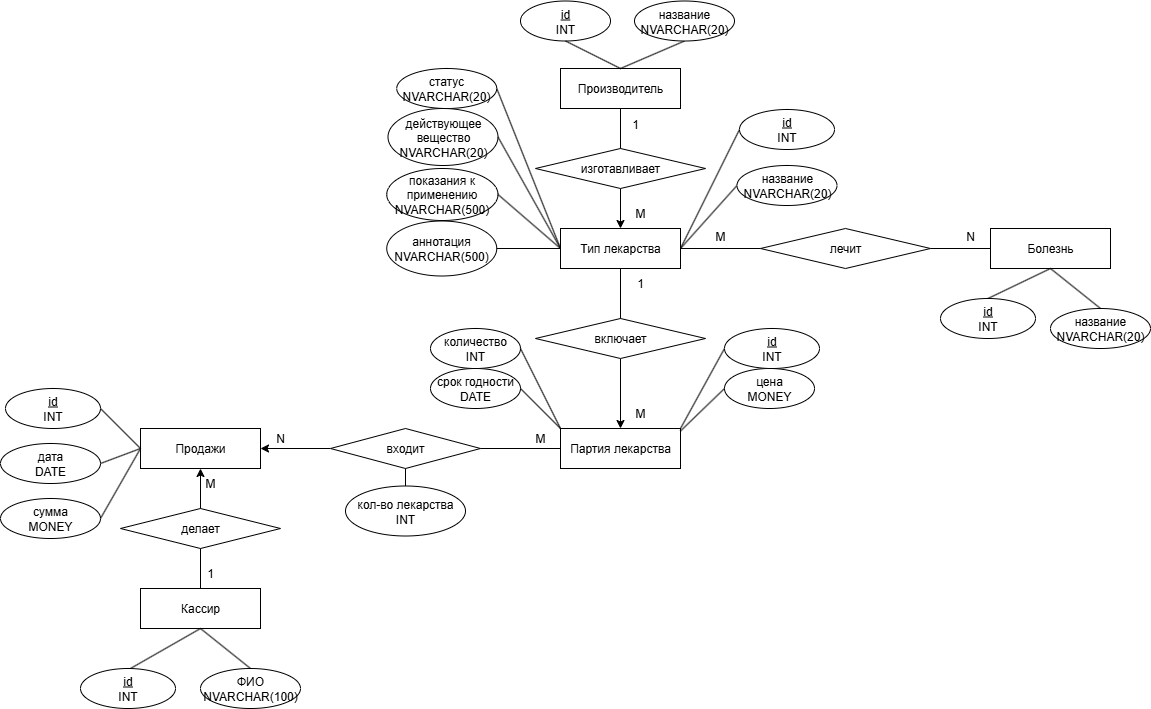

The diagram above was exported from draw.io. Its source (the exported page's mxGraphModel, read from the mxfile embedded in the PNG):
<mxGraphModel dx="2253" dy="3168" grid="1" gridSize="10" guides="1" tooltips="1" connect="1" arrows="0" fold="1" page="1" pageScale="1" pageWidth="827" pageHeight="1169" math="0" shadow="0">
  <root>
    <mxCell id="0" />
    <mxCell id="1" parent="0" />
    <mxCell id="TcIabhLaEBdGBDSgwiZw-1" value="Производитель" style="rounded=0;whiteSpace=wrap;html=1;" parent="1" vertex="1">
      <mxGeometry x="80" y="-1240" width="120" height="40" as="geometry" />
    </mxCell>
    <mxCell id="TcIabhLaEBdGBDSgwiZw-2" value="&lt;u&gt;id&lt;/u&gt;&lt;br&gt;INT" style="ellipse;whiteSpace=wrap;html=1;" parent="1" vertex="1">
      <mxGeometry x="40" y="-1307.5" width="90" height="40" as="geometry" />
    </mxCell>
    <mxCell id="TcIabhLaEBdGBDSgwiZw-4" value="" style="endArrow=none;html=1;rounded=0;entryX=0.5;entryY=1;entryDx=0;entryDy=0;exitX=0.5;exitY=0;exitDx=0;exitDy=0;" parent="1" source="TcIabhLaEBdGBDSgwiZw-1" target="TcIabhLaEBdGBDSgwiZw-2" edge="1">
      <mxGeometry width="50" height="50" relative="1" as="geometry">
        <mxPoint x="110" y="-1040" as="sourcePoint" />
        <mxPoint x="80" y="-1080" as="targetPoint" />
      </mxGeometry>
    </mxCell>
    <mxCell id="TcIabhLaEBdGBDSgwiZw-5" value="" style="endArrow=none;html=1;rounded=0;entryX=0.5;entryY=1;entryDx=0;entryDy=0;exitX=0.5;exitY=0;exitDx=0;exitDy=0;" parent="1" source="TcIabhLaEBdGBDSgwiZw-1" target="GtPfbymCVC_WUGPd4N3q-2" edge="1">
      <mxGeometry width="50" height="50" relative="1" as="geometry">
        <mxPoint x="180" y="-1040" as="sourcePoint" />
        <mxPoint x="195" y="-1267.5" as="targetPoint" />
      </mxGeometry>
    </mxCell>
    <mxCell id="TcIabhLaEBdGBDSgwiZw-17" value="" style="edgeStyle=orthogonalEdgeStyle;rounded=0;orthogonalLoop=1;jettySize=auto;html=1;entryX=0.5;entryY=0;entryDx=0;entryDy=0;" parent="1" source="TcIabhLaEBdGBDSgwiZw-6" target="3Ii9JQt23Fs2WTA4O8aL-1" edge="1">
      <mxGeometry relative="1" as="geometry" />
    </mxCell>
    <mxCell id="TcIabhLaEBdGBDSgwiZw-6" value="изготавливает" style="rhombus;whiteSpace=wrap;html=1;" parent="1" vertex="1">
      <mxGeometry x="55" y="-1160" width="170" height="40" as="geometry" />
    </mxCell>
    <mxCell id="TcIabhLaEBdGBDSgwiZw-7" value="Партия лекарства" style="rounded=0;whiteSpace=wrap;html=1;" parent="1" vertex="1">
      <mxGeometry x="80" y="-880" width="120" height="40" as="geometry" />
    </mxCell>
    <mxCell id="TcIabhLaEBdGBDSgwiZw-10" value="лечит" style="rhombus;whiteSpace=wrap;html=1;" parent="1" vertex="1">
      <mxGeometry x="280" y="-1080" width="170" height="40" as="geometry" />
    </mxCell>
    <mxCell id="TcIabhLaEBdGBDSgwiZw-12" value="Болезнь" style="rounded=0;whiteSpace=wrap;html=1;" parent="1" vertex="1">
      <mxGeometry x="510" y="-1080" width="120" height="40" as="geometry" />
    </mxCell>
    <mxCell id="TcIabhLaEBdGBDSgwiZw-21" value="" style="edgeStyle=orthogonalEdgeStyle;rounded=0;orthogonalLoop=1;jettySize=auto;html=1;" parent="1" source="TcIabhLaEBdGBDSgwiZw-13" target="TcIabhLaEBdGBDSgwiZw-14" edge="1">
      <mxGeometry relative="1" as="geometry" />
    </mxCell>
    <mxCell id="TcIabhLaEBdGBDSgwiZw-13" value="входит" style="rhombus;whiteSpace=wrap;html=1;" parent="1" vertex="1">
      <mxGeometry x="-150" y="-880" width="150" height="40" as="geometry" />
    </mxCell>
    <mxCell id="TcIabhLaEBdGBDSgwiZw-14" value="Продажи" style="rounded=0;whiteSpace=wrap;html=1;" parent="1" vertex="1">
      <mxGeometry x="-340" y="-880" width="120" height="40" as="geometry" />
    </mxCell>
    <mxCell id="TcIabhLaEBdGBDSgwiZw-22" value="" style="endArrow=none;html=1;rounded=0;entryX=0;entryY=0.5;entryDx=0;entryDy=0;exitX=1;exitY=0.5;exitDx=0;exitDy=0;" parent="1" source="TcIabhLaEBdGBDSgwiZw-13" target="TcIabhLaEBdGBDSgwiZw-7" edge="1">
      <mxGeometry width="50" height="50" relative="1" as="geometry">
        <mxPoint x="39.98000000000002" y="-860" as="sourcePoint" />
        <mxPoint x="110.01999999999998" y="-858" as="targetPoint" />
      </mxGeometry>
    </mxCell>
    <mxCell id="TcIabhLaEBdGBDSgwiZw-23" value="" style="endArrow=none;html=1;rounded=0;entryX=0.5;entryY=1;entryDx=0;entryDy=0;exitX=0.5;exitY=0;exitDx=0;exitDy=0;" parent="1" source="TcIabhLaEBdGBDSgwiZw-6" target="TcIabhLaEBdGBDSgwiZw-1" edge="1">
      <mxGeometry width="50" height="50" relative="1" as="geometry">
        <mxPoint x="140" y="-990" as="sourcePoint" />
        <mxPoint x="140" y="-1010" as="targetPoint" />
      </mxGeometry>
    </mxCell>
    <mxCell id="TcIabhLaEBdGBDSgwiZw-31" value="" style="edgeStyle=orthogonalEdgeStyle;rounded=0;orthogonalLoop=1;jettySize=auto;html=1;" parent="1" source="TcIabhLaEBdGBDSgwiZw-24" target="TcIabhLaEBdGBDSgwiZw-14" edge="1">
      <mxGeometry relative="1" as="geometry" />
    </mxCell>
    <mxCell id="TcIabhLaEBdGBDSgwiZw-24" value="делает" style="rhombus;whiteSpace=wrap;html=1;" parent="1" vertex="1">
      <mxGeometry x="-360" y="-800" width="160" height="40" as="geometry" />
    </mxCell>
    <mxCell id="TcIabhLaEBdGBDSgwiZw-25" value="Кассир" style="rounded=0;whiteSpace=wrap;html=1;" parent="1" vertex="1">
      <mxGeometry x="-340" y="-720" width="120" height="40" as="geometry" />
    </mxCell>
    <mxCell id="TcIabhLaEBdGBDSgwiZw-38" value="" style="endArrow=none;html=1;rounded=0;exitX=0;exitY=0.5;exitDx=0;exitDy=0;entryX=1;entryY=0.5;entryDx=0;entryDy=0;" parent="1" source="TcIabhLaEBdGBDSgwiZw-10" target="3Ii9JQt23Fs2WTA4O8aL-1" edge="1">
      <mxGeometry width="50" height="50" relative="1" as="geometry">
        <mxPoint x="90" y="-790" as="sourcePoint" />
        <mxPoint x="400" y="-910" as="targetPoint" />
      </mxGeometry>
    </mxCell>
    <mxCell id="TcIabhLaEBdGBDSgwiZw-42" value="" style="endArrow=none;html=1;rounded=0;entryX=0.5;entryY=1;entryDx=0;entryDy=0;exitX=0.5;exitY=0;exitDx=0;exitDy=0;" parent="1" source="TcIabhLaEBdGBDSgwiZw-25" target="TcIabhLaEBdGBDSgwiZw-24" edge="1">
      <mxGeometry width="50" height="50" relative="1" as="geometry">
        <mxPoint x="-220" y="-720" as="sourcePoint" />
        <mxPoint x="-170" y="-770" as="targetPoint" />
      </mxGeometry>
    </mxCell>
    <mxCell id="TcIabhLaEBdGBDSgwiZw-44" value="дата&lt;br&gt;DATE" style="ellipse;whiteSpace=wrap;html=1;" parent="1" vertex="1">
      <mxGeometry x="-480" y="-865" width="100" height="40" as="geometry" />
    </mxCell>
    <mxCell id="TcIabhLaEBdGBDSgwiZw-46" value="сумма&lt;br&gt;MONEY" style="ellipse;whiteSpace=wrap;html=1;" parent="1" vertex="1">
      <mxGeometry x="-480" y="-810" width="100" height="40" as="geometry" />
    </mxCell>
    <mxCell id="TcIabhLaEBdGBDSgwiZw-48" value="" style="endArrow=none;html=1;rounded=0;entryX=1;entryY=0.5;entryDx=0;entryDy=0;exitX=0;exitY=0.5;exitDx=0;exitDy=0;" parent="1" source="TcIabhLaEBdGBDSgwiZw-14" edge="1">
      <mxGeometry width="50" height="50" relative="1" as="geometry">
        <mxPoint x="-280" y="-880" as="sourcePoint" />
        <mxPoint x="-380" y="-900" as="targetPoint" />
      </mxGeometry>
    </mxCell>
    <mxCell id="TcIabhLaEBdGBDSgwiZw-50" value="" style="endArrow=none;html=1;rounded=0;entryX=1;entryY=0.5;entryDx=0;entryDy=0;exitX=0;exitY=0.5;exitDx=0;exitDy=0;" parent="1" source="TcIabhLaEBdGBDSgwiZw-14" target="TcIabhLaEBdGBDSgwiZw-44" edge="1">
      <mxGeometry width="50" height="50" relative="1" as="geometry">
        <mxPoint x="-210" y="-880" as="sourcePoint" />
        <mxPoint x="-160" y="-930" as="targetPoint" />
      </mxGeometry>
    </mxCell>
    <mxCell id="TcIabhLaEBdGBDSgwiZw-51" value="" style="endArrow=none;html=1;rounded=0;entryX=1;entryY=0.5;entryDx=0;entryDy=0;exitX=0;exitY=0.5;exitDx=0;exitDy=0;" parent="1" source="TcIabhLaEBdGBDSgwiZw-14" target="TcIabhLaEBdGBDSgwiZw-46" edge="1">
      <mxGeometry width="50" height="50" relative="1" as="geometry">
        <mxPoint x="-280" y="-880" as="sourcePoint" />
        <mxPoint x="-160" y="-930" as="targetPoint" />
        <Array as="points" />
      </mxGeometry>
    </mxCell>
    <mxCell id="TcIabhLaEBdGBDSgwiZw-55" value="ФИО&lt;br&gt;NVARCHAR(100)" style="ellipse;whiteSpace=wrap;html=1;fontStyle=0" parent="1" vertex="1">
      <mxGeometry x="-280" y="-640" width="100" height="40" as="geometry" />
    </mxCell>
    <mxCell id="TcIabhLaEBdGBDSgwiZw-57" value="" style="endArrow=none;html=1;rounded=0;exitX=0.5;exitY=0;exitDx=0;exitDy=0;entryX=0.5;entryY=1;entryDx=0;entryDy=0;" parent="1" target="TcIabhLaEBdGBDSgwiZw-25" edge="1">
      <mxGeometry width="50" height="50" relative="1" as="geometry">
        <mxPoint x="-350" y="-640" as="sourcePoint" />
        <mxPoint x="-210" y="-680" as="targetPoint" />
      </mxGeometry>
    </mxCell>
    <mxCell id="TcIabhLaEBdGBDSgwiZw-58" value="" style="endArrow=none;html=1;rounded=0;exitX=0.5;exitY=0;exitDx=0;exitDy=0;entryX=0.5;entryY=1;entryDx=0;entryDy=0;" parent="1" source="TcIabhLaEBdGBDSgwiZw-55" target="TcIabhLaEBdGBDSgwiZw-25" edge="1">
      <mxGeometry width="50" height="50" relative="1" as="geometry">
        <mxPoint x="-260" y="-630" as="sourcePoint" />
        <mxPoint x="-210" y="-680" as="targetPoint" />
      </mxGeometry>
    </mxCell>
    <mxCell id="TcIabhLaEBdGBDSgwiZw-72" value="статус&lt;br&gt;NVARCHAR(20)" style="ellipse;whiteSpace=wrap;html=1;fontStyle=0" parent="1" vertex="1">
      <mxGeometry x="-83.75" y="-1240" width="100" height="40" as="geometry" />
    </mxCell>
    <mxCell id="TcIabhLaEBdGBDSgwiZw-77" value="" style="endArrow=none;html=1;rounded=0;entryX=1;entryY=0.5;entryDx=0;entryDy=0;exitX=0;exitY=0.5;exitDx=0;exitDy=0;" parent="1" target="TcIabhLaEBdGBDSgwiZw-72" edge="1" source="3Ii9JQt23Fs2WTA4O8aL-1">
      <mxGeometry width="50" height="50" relative="1" as="geometry">
        <mxPoint x="200" y="-1060" as="sourcePoint" />
        <mxPoint x="515" y="-710" as="targetPoint" />
      </mxGeometry>
    </mxCell>
    <mxCell id="TcIabhLaEBdGBDSgwiZw-80" value="название&lt;br&gt;NVARCHAR(20)" style="ellipse;whiteSpace=wrap;html=1;fontStyle=0" parent="1" vertex="1">
      <mxGeometry x="570" y="-1000" width="100" height="40" as="geometry" />
    </mxCell>
    <mxCell id="TcIabhLaEBdGBDSgwiZw-82" value="" style="endArrow=none;html=1;rounded=0;exitX=0.5;exitY=0;exitDx=0;exitDy=0;entryX=0.5;entryY=1;entryDx=0;entryDy=0;" parent="1" source="3Ii9JQt23Fs2WTA4O8aL-26" target="TcIabhLaEBdGBDSgwiZw-12" edge="1">
      <mxGeometry width="50" height="50" relative="1" as="geometry">
        <mxPoint x="75" y="-640" as="sourcePoint" />
        <mxPoint x="140" y="-680" as="targetPoint" />
      </mxGeometry>
    </mxCell>
    <mxCell id="TcIabhLaEBdGBDSgwiZw-83" value="" style="endArrow=none;html=1;rounded=0;exitX=0.5;exitY=0;exitDx=0;exitDy=0;entryX=0.5;entryY=1;entryDx=0;entryDy=0;" parent="1" source="TcIabhLaEBdGBDSgwiZw-80" target="TcIabhLaEBdGBDSgwiZw-12" edge="1">
      <mxGeometry width="50" height="50" relative="1" as="geometry">
        <mxPoint x="90" y="-630" as="sourcePoint" />
        <mxPoint x="140" y="-680" as="targetPoint" />
      </mxGeometry>
    </mxCell>
    <mxCell id="TcIabhLaEBdGBDSgwiZw-88" value="аннотация&lt;br&gt;NVARCHAR(500)" style="ellipse;whiteSpace=wrap;html=1;fontStyle=0" parent="1" vertex="1">
      <mxGeometry x="-93.75" y="-1087.5" width="110" height="55" as="geometry" />
    </mxCell>
    <mxCell id="TcIabhLaEBdGBDSgwiZw-93" value="" style="endArrow=none;html=1;rounded=0;entryX=0;entryY=0.5;entryDx=0;entryDy=0;exitX=1;exitY=0.5;exitDx=0;exitDy=0;" parent="1" source="3Ii9JQt23Fs2WTA4O8aL-1" target="3Ii9JQt23Fs2WTA4O8aL-19" edge="1">
      <mxGeometry width="50" height="50" relative="1" as="geometry">
        <mxPoint x="200" y="-880" as="sourcePoint" />
        <mxPoint x="245" y="-1160" as="targetPoint" />
      </mxGeometry>
    </mxCell>
    <mxCell id="TcIabhLaEBdGBDSgwiZw-94" value="" style="endArrow=none;html=1;rounded=0;entryX=0;entryY=0.5;entryDx=0;entryDy=0;exitX=1;exitY=0.5;exitDx=0;exitDy=0;" parent="1" source="3Ii9JQt23Fs2WTA4O8aL-1" target="GtPfbymCVC_WUGPd4N3q-3" edge="1">
      <mxGeometry width="50" height="50" relative="1" as="geometry">
        <mxPoint x="200" y="-880" as="sourcePoint" />
        <mxPoint x="245" y="-1149" as="targetPoint" />
      </mxGeometry>
    </mxCell>
    <mxCell id="TcIabhLaEBdGBDSgwiZw-95" value="" style="endArrow=none;html=1;rounded=0;entryX=1;entryY=0.5;entryDx=0;entryDy=0;exitX=0;exitY=0.5;exitDx=0;exitDy=0;" parent="1" source="3Ii9JQt23Fs2WTA4O8aL-1" target="TcIabhLaEBdGBDSgwiZw-88" edge="1">
      <mxGeometry width="50" height="50" relative="1" as="geometry">
        <mxPoint x="200" y="-880" as="sourcePoint" />
        <mxPoint x="250" y="-930" as="targetPoint" />
      </mxGeometry>
    </mxCell>
    <mxCell id="TcIabhLaEBdGBDSgwiZw-97" value="действующее вещество&lt;br&gt;NVARCHAR(20)" style="ellipse;whiteSpace=wrap;html=1;" parent="1" vertex="1">
      <mxGeometry x="-92.5" y="-1200" width="110" height="57" as="geometry" />
    </mxCell>
    <mxCell id="TcIabhLaEBdGBDSgwiZw-99" value="цена&lt;br&gt;MONEY" style="ellipse;whiteSpace=wrap;html=1;" parent="1" vertex="1">
      <mxGeometry x="244" y="-940" width="90" height="40" as="geometry" />
    </mxCell>
    <mxCell id="TcIabhLaEBdGBDSgwiZw-102" value="срок годности&lt;br&gt;DATE" style="ellipse;whiteSpace=wrap;html=1;" parent="1" vertex="1">
      <mxGeometry x="-50" y="-940" width="90" height="40" as="geometry" />
    </mxCell>
    <mxCell id="TcIabhLaEBdGBDSgwiZw-106" value="показания к применению&lt;br&gt;NVARCHAR(500)" style="ellipse;whiteSpace=wrap;html=1;" parent="1" vertex="1">
      <mxGeometry x="-93.75" y="-1140" width="111.25" height="52" as="geometry" />
    </mxCell>
    <mxCell id="TcIabhLaEBdGBDSgwiZw-108" value="" style="endArrow=none;html=1;rounded=0;entryX=1;entryY=0.5;entryDx=0;entryDy=0;exitX=0;exitY=0.5;exitDx=0;exitDy=0;" parent="1" source="3Ii9JQt23Fs2WTA4O8aL-1" target="TcIabhLaEBdGBDSgwiZw-97" edge="1">
      <mxGeometry width="50" height="50" relative="1" as="geometry">
        <mxPoint x="80" y="-880" as="sourcePoint" />
        <mxPoint x="130" y="-930" as="targetPoint" />
      </mxGeometry>
    </mxCell>
    <mxCell id="TcIabhLaEBdGBDSgwiZw-110" value="" style="endArrow=none;html=1;rounded=0;entryX=0;entryY=0.5;entryDx=0;entryDy=0;exitX=0;exitY=0.25;exitDx=0;exitDy=0;" parent="1" target="TcIabhLaEBdGBDSgwiZw-99" edge="1">
      <mxGeometry width="50" height="50" relative="1" as="geometry">
        <mxPoint x="200" y="-877.5" as="sourcePoint" />
        <mxPoint x="130" y="-930" as="targetPoint" />
      </mxGeometry>
    </mxCell>
    <mxCell id="TcIabhLaEBdGBDSgwiZw-111" value="" style="endArrow=none;html=1;rounded=0;entryX=1;entryY=0.5;entryDx=0;entryDy=0;exitX=0;exitY=0;exitDx=0;exitDy=0;" parent="1" source="TcIabhLaEBdGBDSgwiZw-7" target="TcIabhLaEBdGBDSgwiZw-102" edge="1">
      <mxGeometry width="50" height="50" relative="1" as="geometry">
        <mxPoint x="80" y="-880" as="sourcePoint" />
        <mxPoint x="43" y="-970" as="targetPoint" />
      </mxGeometry>
    </mxCell>
    <mxCell id="TcIabhLaEBdGBDSgwiZw-112" value="" style="endArrow=none;html=1;rounded=0;entryX=1;entryY=0.5;entryDx=0;entryDy=0;exitX=0;exitY=0.5;exitDx=0;exitDy=0;" parent="1" source="3Ii9JQt23Fs2WTA4O8aL-1" target="TcIabhLaEBdGBDSgwiZw-106" edge="1">
      <mxGeometry width="50" height="50" relative="1" as="geometry">
        <mxPoint x="80" y="-880" as="sourcePoint" />
        <mxPoint x="130" y="-930" as="targetPoint" />
      </mxGeometry>
    </mxCell>
    <mxCell id="TcIabhLaEBdGBDSgwiZw-120" value="кол-во лекарства&lt;br&gt;INT" style="ellipse;whiteSpace=wrap;html=1;fontStyle=0" parent="1" vertex="1">
      <mxGeometry x="-135" y="-822.5" width="120" height="50" as="geometry" />
    </mxCell>
    <mxCell id="TcIabhLaEBdGBDSgwiZw-123" value="" style="endArrow=none;html=1;rounded=0;exitX=0.5;exitY=0;exitDx=0;exitDy=0;entryX=0.5;entryY=1;entryDx=0;entryDy=0;" parent="1" source="TcIabhLaEBdGBDSgwiZw-120" target="TcIabhLaEBdGBDSgwiZw-13" edge="1">
      <mxGeometry width="50" height="50" relative="1" as="geometry">
        <mxPoint x="-390" y="-810" as="sourcePoint" />
        <mxPoint x="-340" y="-860" as="targetPoint" />
      </mxGeometry>
    </mxCell>
    <mxCell id="TcIabhLaEBdGBDSgwiZw-126" value="1" style="text;strokeColor=none;align=center;fillColor=none;html=1;verticalAlign=middle;whiteSpace=wrap;rounded=0;" parent="1" vertex="1">
      <mxGeometry x="125" y="-1199" width="60" height="30" as="geometry" />
    </mxCell>
    <mxCell id="TcIabhLaEBdGBDSgwiZw-127" value="M" style="text;strokeColor=none;align=center;fillColor=none;html=1;verticalAlign=middle;whiteSpace=wrap;rounded=0;" parent="1" vertex="1">
      <mxGeometry x="130" y="-1110" width="60" height="30" as="geometry" />
    </mxCell>
    <mxCell id="TcIabhLaEBdGBDSgwiZw-132" value="M" style="text;strokeColor=none;align=center;fillColor=none;html=1;verticalAlign=middle;whiteSpace=wrap;rounded=0;" parent="1" vertex="1">
      <mxGeometry x="30" y="-885" width="60" height="30" as="geometry" />
    </mxCell>
    <mxCell id="TcIabhLaEBdGBDSgwiZw-133" value="N" style="text;strokeColor=none;align=center;fillColor=none;html=1;verticalAlign=middle;whiteSpace=wrap;rounded=0;" parent="1" vertex="1">
      <mxGeometry x="-230" y="-885" width="60" height="30" as="geometry" />
    </mxCell>
    <mxCell id="TcIabhLaEBdGBDSgwiZw-134" value="1" style="text;strokeColor=none;align=center;fillColor=none;html=1;verticalAlign=middle;whiteSpace=wrap;rounded=0;" parent="1" vertex="1">
      <mxGeometry x="-300" y="-750" width="60" height="30" as="geometry" />
    </mxCell>
    <mxCell id="TcIabhLaEBdGBDSgwiZw-135" value="M" style="text;strokeColor=none;align=center;fillColor=none;html=1;verticalAlign=middle;whiteSpace=wrap;rounded=0;" parent="1" vertex="1">
      <mxGeometry x="-300" y="-840" width="60" height="30" as="geometry" />
    </mxCell>
    <mxCell id="TcIabhLaEBdGBDSgwiZw-136" value="M" style="text;strokeColor=none;align=center;fillColor=none;html=1;verticalAlign=middle;whiteSpace=wrap;rounded=0;" parent="1" vertex="1">
      <mxGeometry x="210" y="-1087.5" width="60" height="30" as="geometry" />
    </mxCell>
    <mxCell id="TcIabhLaEBdGBDSgwiZw-137" value="N" style="text;strokeColor=none;align=center;fillColor=none;html=1;verticalAlign=middle;whiteSpace=wrap;rounded=0;" parent="1" vertex="1">
      <mxGeometry x="460" y="-1087.5" width="60" height="30" as="geometry" />
    </mxCell>
    <mxCell id="3Ii9JQt23Fs2WTA4O8aL-1" value="Тип лекарства" style="rounded=0;whiteSpace=wrap;html=1;" parent="1" vertex="1">
      <mxGeometry x="80" y="-1080" width="120" height="40" as="geometry" />
    </mxCell>
    <mxCell id="3Ii9JQt23Fs2WTA4O8aL-5" value="" style="endArrow=none;html=1;rounded=0;entryX=0;entryY=0.5;entryDx=0;entryDy=0;" parent="1" target="3Ii9JQt23Fs2WTA4O8aL-32" edge="1">
      <mxGeometry width="50" height="50" relative="1" as="geometry">
        <mxPoint x="200" y="-880" as="sourcePoint" />
        <mxPoint x="300" y="-960" as="targetPoint" />
      </mxGeometry>
    </mxCell>
    <mxCell id="3Ii9JQt23Fs2WTA4O8aL-13" value="" style="edgeStyle=orthogonalEdgeStyle;rounded=0;orthogonalLoop=1;jettySize=auto;html=1;entryX=0.5;entryY=0;entryDx=0;entryDy=0;" parent="1" source="3Ii9JQt23Fs2WTA4O8aL-10" target="TcIabhLaEBdGBDSgwiZw-7" edge="1">
      <mxGeometry relative="1" as="geometry">
        <mxPoint x="140" y="-930" as="targetPoint" />
      </mxGeometry>
    </mxCell>
    <mxCell id="3Ii9JQt23Fs2WTA4O8aL-10" value="включает" style="rhombus;whiteSpace=wrap;html=1;" parent="1" vertex="1">
      <mxGeometry x="55" y="-990" width="170" height="40" as="geometry" />
    </mxCell>
    <mxCell id="3Ii9JQt23Fs2WTA4O8aL-14" value="" style="endArrow=none;html=1;rounded=0;exitX=0.5;exitY=0;exitDx=0;exitDy=0;" parent="1" source="3Ii9JQt23Fs2WTA4O8aL-10" edge="1">
      <mxGeometry width="50" height="50" relative="1" as="geometry">
        <mxPoint x="90" y="-990" as="sourcePoint" />
        <mxPoint x="140" y="-1040" as="targetPoint" />
      </mxGeometry>
    </mxCell>
    <mxCell id="3Ii9JQt23Fs2WTA4O8aL-15" value="1" style="text;strokeColor=none;align=center;fillColor=none;html=1;verticalAlign=middle;whiteSpace=wrap;rounded=0;" parent="1" vertex="1">
      <mxGeometry x="130" y="-1040" width="60" height="30" as="geometry" />
    </mxCell>
    <mxCell id="3Ii9JQt23Fs2WTA4O8aL-16" value="М" style="text;strokeColor=none;align=center;fillColor=none;html=1;verticalAlign=middle;whiteSpace=wrap;rounded=0;" parent="1" vertex="1">
      <mxGeometry x="130" y="-910" width="60" height="30" as="geometry" />
    </mxCell>
    <mxCell id="3Ii9JQt23Fs2WTA4O8aL-17" style="edgeStyle=orthogonalEdgeStyle;rounded=0;orthogonalLoop=1;jettySize=auto;html=1;exitX=0.5;exitY=1;exitDx=0;exitDy=0;" parent="1" edge="1">
      <mxGeometry relative="1" as="geometry">
        <mxPoint x="330" y="-780" as="sourcePoint" />
        <mxPoint x="330" y="-780" as="targetPoint" />
      </mxGeometry>
    </mxCell>
    <mxCell id="3Ii9JQt23Fs2WTA4O8aL-19" value="&lt;u&gt;id&lt;/u&gt;&lt;br&gt;INT" style="ellipse;whiteSpace=wrap;html=1;" parent="1" vertex="1">
      <mxGeometry x="259" y="-1199" width="95" height="40" as="geometry" />
    </mxCell>
    <mxCell id="3Ii9JQt23Fs2WTA4O8aL-26" value="&lt;u&gt;id&lt;/u&gt;&lt;br&gt;INT" style="ellipse;whiteSpace=wrap;html=1;" parent="1" vertex="1">
      <mxGeometry x="460" y="-1010" width="95" height="40" as="geometry" />
    </mxCell>
    <mxCell id="3Ii9JQt23Fs2WTA4O8aL-28" value="&lt;u&gt;id&lt;/u&gt;&lt;br&gt;INT" style="ellipse;whiteSpace=wrap;html=1;" parent="1" vertex="1">
      <mxGeometry x="-400" y="-640" width="95" height="40" as="geometry" />
    </mxCell>
    <mxCell id="3Ii9JQt23Fs2WTA4O8aL-30" value="&lt;u&gt;id&lt;/u&gt;&lt;br&gt;INT" style="ellipse;whiteSpace=wrap;html=1;" parent="1" vertex="1">
      <mxGeometry x="-475" y="-920" width="95" height="40" as="geometry" />
    </mxCell>
    <mxCell id="3Ii9JQt23Fs2WTA4O8aL-32" value="&lt;u&gt;id&lt;/u&gt;&lt;br&gt;INT" style="ellipse;whiteSpace=wrap;html=1;" parent="1" vertex="1">
      <mxGeometry x="244" y="-980" width="95" height="40" as="geometry" />
    </mxCell>
    <mxCell id="GtPfbymCVC_WUGPd4N3q-2" value="название&lt;br&gt;NVARCHAR(20)" style="ellipse;whiteSpace=wrap;html=1;fontStyle=0" parent="1" vertex="1">
      <mxGeometry x="154" y="-1307.5" width="100" height="40" as="geometry" />
    </mxCell>
    <mxCell id="GtPfbymCVC_WUGPd4N3q-3" value="название&lt;br&gt;NVARCHAR(20)" style="ellipse;whiteSpace=wrap;html=1;fontStyle=0" parent="1" vertex="1">
      <mxGeometry x="256.5" y="-1143" width="100" height="40" as="geometry" />
    </mxCell>
    <mxCell id="4iNQ138f1bH67A9p05B7-15" value="количество&lt;br&gt;INT" style="ellipse;whiteSpace=wrap;html=1;" parent="1" vertex="1">
      <mxGeometry x="-50" y="-980" width="90" height="40" as="geometry" />
    </mxCell>
    <mxCell id="4iNQ138f1bH67A9p05B7-16" value="" style="endArrow=none;html=1;rounded=0;entryX=1;entryY=0.5;entryDx=0;entryDy=0;exitX=0;exitY=0;exitDx=0;exitDy=0;" parent="1" source="TcIabhLaEBdGBDSgwiZw-7" target="4iNQ138f1bH67A9p05B7-15" edge="1">
      <mxGeometry width="50" height="50" relative="1" as="geometry">
        <mxPoint x="150" y="-890" as="sourcePoint" />
        <mxPoint x="200" y="-940" as="targetPoint" />
      </mxGeometry>
    </mxCell>
    <mxCell id="4iNQ138f1bH67A9p05B7-17" value="" style="endArrow=none;html=1;rounded=0;entryX=0;entryY=0.5;entryDx=0;entryDy=0;exitX=1;exitY=0.5;exitDx=0;exitDy=0;" parent="1" target="TcIabhLaEBdGBDSgwiZw-12" edge="1" source="TcIabhLaEBdGBDSgwiZw-10">
      <mxGeometry width="50" height="50" relative="1" as="geometry">
        <mxPoint x="450" y="-860" as="sourcePoint" />
        <mxPoint x="500" y="-905" as="targetPoint" />
      </mxGeometry>
    </mxCell>
  </root>
</mxGraphModel>